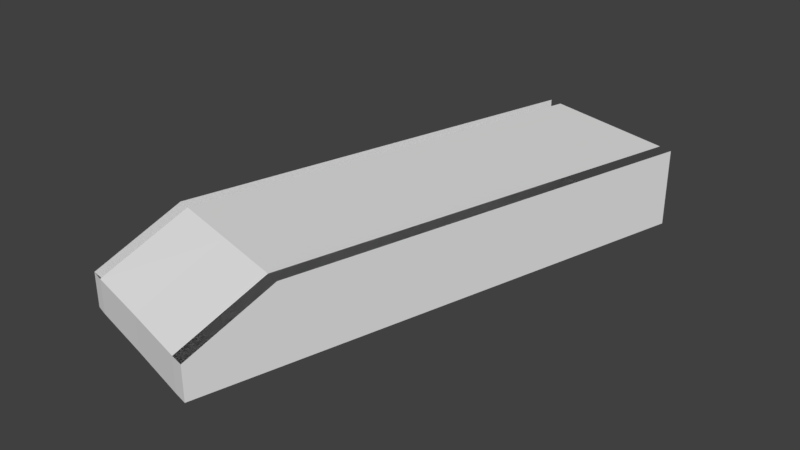 # Source: Bridge30_Ch_o7.blend  (saved by Blender 2.78.0; exported with 4.5.12 LTS)
import bpy
from mathutils import Matrix  # noqa: F401  (used for matrix-valued properties, if any)

bpy.ops.wm.read_factory_settings(use_empty=True)
scene = bpy.context.scene
scene.name = 'Scene'

# ---- collections
col_collection_1 = bpy.data.collections.new('Collection 1'); scene.collection.children.link(col_collection_1)

# ---- materials (node trees are filled in below, after node groups)
mat_material_001 = bpy.data.materials.new('Material.001')
mat_material_001.alpha_threshold = 0.0
mat_material_001.use_transparent_shadow = False
mat_material_001.roughness = 0.5

# ---- material node trees

# ---- world
world_world = bpy.data.worlds.new('World'); scene.world = world_world
world_world.color = (0.05088, 0.05088, 0.05088)
world_world.use_sun_shadow = False
world_world.sun_shadow_jitter_overblur = 0.0
world_world.cycles.sampling_method = 'MANUAL'

# ---- meshes
me_cube_001 = bpy.data.meshes.new('Cube.001')
me_cube_001.from_pydata([(-2.09, -10.35, 1.729e-06), (-1.832, -9.393, 0.9199), (-1.931, -10.4, 1.729e-06), (-1.673, -9.435, 0.9199), (-1.832, -9.393, 1.729e-06), (-1.673, -9.435, 1.729e-06), (-2.09, -10.35, 0.4106), (-1.931, -10.4, 0.4106), (-1.832, -9.393, 0.4106), (-0.1543, -10.87, 1.729e-06), (0.1034, -9.912, 0.9199), (-0.316, -10.83, 1.729e-06), (-0.05837, -9.868, 0.9199), (0.1034, -9.912, 1.729e-06), (-0.05837, -9.868, 1.729e-06), (-0.1543, -10.87, 0.4106), (-0.316, -10.83, 0.4106), (0.1034, -9.912, 0.4106), (-0.8678, -9.651, 0.9199), (-1.125, -10.61, 1.729e-06), (-0.8678, -9.651, 1.729e-06), (-1.125, -10.61, 0.4106), (-1.539, -8.3, 0.4106), (-1.38, -8.342, 1.729e-06), (-0.5749, -8.558, 1.729e-06), (-1.539, -8.3, 0.9199), (-1.38, -8.342, 0.9199), (-0.5749, -8.558, 0.9199), (0.3963, -8.818, 0.4106), (0.2346, -8.775, 1.729e-06), (0.3963, -8.818, 0.9199), (0.2346, -8.775, 0.9199), (-1.539, -8.3, 1.729e-06), (0.3963, -8.818, 1.729e-06), (1.426, -4.974, 1.729e-06), (-0.5094, -4.455, 1.729e-06), (-0.5094, -4.455, 0.4106), (-0.3502, -4.498, 1.729e-06), (0.4553, -4.714, 1.729e-06), (-0.5094, -4.455, 0.9199), (-0.3502, -4.498, 0.9199), (0.4553, -4.714, 0.9199), (1.426, -4.974, 0.4106), (1.265, -4.93, 1.729e-06), (1.426, -4.974, 0.9199), (1.265, -4.93, 0.9199)], [], [(8, 6, 1), (5, 2, 0, 4), (2, 19, 21, 7), (23, 5, 4, 32), (22, 8, 1, 25), (0, 2, 7, 6), (4, 0, 6, 8), (19, 2, 5, 20), (7, 21, 18, 3), (17, 10, 15), (14, 13, 9, 11), (36, 22, 25, 39), (11, 16, 21, 19), (29, 33, 13, 14), (28, 30, 10, 17), (9, 15, 16, 11), (13, 17, 15, 9), (19, 20, 14, 11), (16, 12, 18, 21), (44, 30, 28, 42), (33, 28, 17, 13), (42, 28, 33, 34), (32, 4, 8, 22), (35, 32, 22, 36), (34, 33, 29, 43), (37, 23, 32, 35), (18, 27, 26, 3), (20, 24, 29, 14), (5, 23, 24, 20), (12, 31, 27, 18), (27, 41, 40, 26), (24, 38, 43, 29), (23, 37, 38, 24), (31, 45, 41, 27)])
_uv = me_cube_001.uv_layers.new(name='UVMap')
_uv.uv.foreach_set('vector', [0.8448, 0.1629, 0.8448, 0.0, 0.9307, 0.1629, 0.0278, 0.8363, 0.0278, 0.9992, 4.023e-08, 0.9992, 8.046e-08, 0.8363, 1.0, 0.02695, 1.0, 0.1634, 0.9307, 0.1634, 0.9307, 0.02695, 0.0278, 0.6512, 0.0278, 0.8363, 8.046e-08, 0.8363, 0.0, 0.6512, 0.8448, 0.348, 0.8448, 0.1629, 0.9307, 0.1629, 0.9307, 0.348, 1.0, 0.0, 1.0, 0.02695, 0.9307, 0.02695, 0.9307, 1.95e-08, 0.7755, 0.1629, 0.7755, 0.0, 0.8448, 0.0, 0.8448, 0.1629, 0.1685, 0.9992, 0.0278, 0.9992, 0.0278, 0.8363, 0.1685, 0.8363, 0.6203, 1.0, 0.4796, 1.0, 0.4796, 0.8262, 0.6203, 0.8262, 0.6896, 0.8363, 0.7755, 0.8363, 0.6896, 0.9992, 0.3099, 0.8363, 0.3382, 0.8363, 0.3382, 0.9992, 0.3099, 0.9992, 0.8448, 0.9992, 0.8448, 0.348, 0.9307, 0.348, 0.9307, 0.9992, 1.0, 0.3005, 0.9307, 0.3005, 0.9307, 0.1634, 1.0, 0.1634, 0.3099, 0.6512, 0.3382, 0.6512, 0.3382, 0.8363, 0.3099, 0.8363, 0.6896, 0.6512, 0.7755, 0.6512, 0.7755, 0.8363, 0.6896, 0.8363, 1.0, 0.3279, 0.9307, 0.3279, 0.9307, 0.3005, 1.0, 0.3005, 0.6203, 0.8363, 0.6896, 0.8363, 0.6896, 0.9992, 0.6203, 0.9992, 0.1685, 0.9992, 0.1685, 0.8363, 0.3099, 0.8363, 0.3099, 0.9992, 0.3382, 1.0, 0.3382, 0.8262, 0.4796, 0.8262, 0.4796, 1.0, 0.7755, 7.801e-08, 0.7755, 0.6512, 0.6896, 0.6512, 0.6896, 0.0, 0.6203, 0.6512, 0.6896, 0.6512, 0.6896, 0.8363, 0.6203, 0.8363, 0.6896, 0.0, 0.6896, 0.6512, 0.6203, 0.6512, 0.6203, 7.801e-08, 0.7755, 0.348, 0.7755, 0.1629, 0.8448, 0.1629, 0.8448, 0.348, 0.7755, 0.9992, 0.7755, 0.348, 0.8448, 0.348, 0.8448, 0.9992, 0.3382, 1.56e-07, 0.3382, 0.6512, 0.3099, 0.6512, 0.3099, 1.56e-07, 0.0278, 0.0, 0.0278, 0.6512, 0.0, 0.6512, 7.04e-08, 1.56e-07, 0.4796, 0.8262, 0.4796, 0.6432, 0.6203, 0.6432, 0.6203, 0.8262, 0.1685, 0.8363, 0.1685, 0.6512, 0.3099, 0.6512, 0.3099, 0.8363, 0.0278, 0.8363, 0.0278, 0.6512, 0.1685, 0.6512, 0.1685, 0.8363, 0.3382, 0.8262, 0.3382, 0.6432, 0.4796, 0.6432, 0.4796, 0.8262, 0.4796, 0.6432, 0.4796, 1.56e-07, 0.6203, 0.0, 0.6203, 0.6432, 0.1685, 0.6512, 0.1685, 2.34e-07, 0.3099, 1.56e-07, 0.3099, 0.6512, 0.0278, 0.6512, 0.0278, 0.0, 0.1685, 2.34e-07, 0.1685, 0.6512, 0.3382, 0.6432, 0.3382, 2.34e-07, 0.4796, 1.56e-07, 0.4796, 0.6432])
me_cube_001.materials.append(mat_material_001)
me_cube_001.use_remesh_preserve_volume = False
me_cube_001.use_remesh_preserve_attributes = False
me_cube_001.use_mirror_vertex_groups = False
me_cube_001.update()

# ---- objects
ob_cube = bpy.data.objects.new('Cube', me_cube_001)

# ---- transforms, parenting, visibility, modifiers, constraints
ob_cube.location = (0.0, 0.0, 0.0)
ob_cube.lineart.crease_threshold = 0.0
_vg = ob_cube.vertex_groups.new(name='Group')

# ---- collection membership
col_collection_1.objects.link(ob_cube)

# ---- scene / render settings (as saved in the file)
scene.frame_start = 1; scene.frame_end = 250; scene.frame_set(0)
scene.render.engine = 'BLENDER_EEVEE_NEXT'
scene.render.resolution_percentage = 50
scene.render.dither_intensity = 0.0
scene.cycles.use_denoising = False
scene.cycles.samples = 128
scene.cycles.sampling_pattern = 'TABULATED_SOBOL'
scene.cycles.light_sampling_threshold = 0.0
scene.cycles.use_adaptive_sampling = False
scene.cycles.use_light_tree = False
scene.cycles.blur_glossy = 0.0
scene.cycles.sample_clamp_indirect = 0.0
scene.view_settings.view_transform = 'Standard'
bpy.context.view_layer.update()

# ---- added for rendering (the .blend has no active camera and no usable light): camera, sun
cam_auto = bpy.data.cameras.new('AutoCamera')
cam_auto.lens = 50.0
cam_auto.sensor_width = 36.0
cam_auto.clip_end = 1000.0
ob_auto_camera = bpy.data.objects.new('AutoCamera', cam_auto)
scene.collection.objects.link(ob_auto_camera)
ob_auto_camera.location = (6.49238, -15.8531, 5.91932)
ob_auto_camera.rotation_euler = (1.09748, -7.21219e-08, 0.694738)
scene.camera = ob_auto_camera
light_auto_sun = bpy.data.lights.new('AutoSun', 'SUN')
light_auto_sun.energy = 3.0
light_auto_sun.angle = 0.0523599
ob_auto_sun = bpy.data.objects.new('AutoSun', light_auto_sun)
scene.collection.objects.link(ob_auto_sun)
ob_auto_sun.rotation_euler = (0.872665, 0.174533, 0.523599)
bpy.context.view_layer.update()
